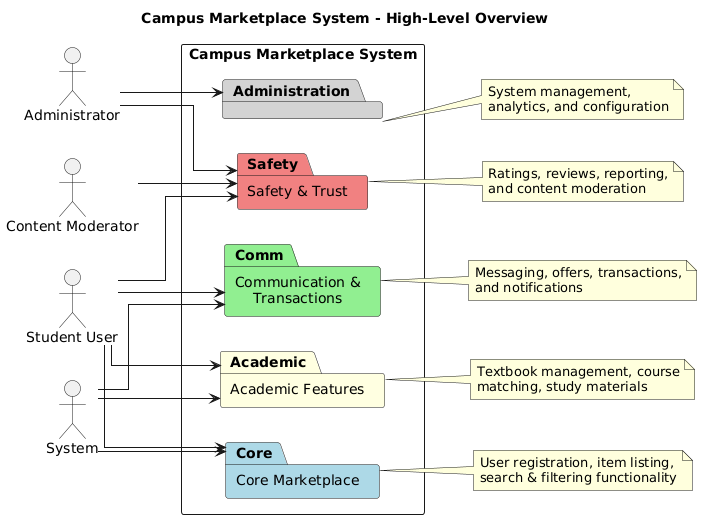

The diagram above was rendered by PlantUML. Its source (embedded in the PNG):
@startuml
title Campus Marketplace System - High-Level Overview

left to right direction
skinparam packageStyle rectangle
skinparam linetype ortho

actor "Student User" as Student
actor "Administrator" as Admin
actor "Content Moderator" as Moderator
actor "System" as System

package "Campus Marketplace System" {
  package "Core Marketplace" as Core #LightBlue
  package "Communication &\nTransactions" as Comm #LightGreen
  package "Safety & Trust" as Safety #LightCoral
  package "Academic Features" as Academic #LightYellow
  package "Administration" as Administration #LightGray
}

Student --> Core
Student --> Comm
Student --> Safety
Student --> Academic

Admin --> Administration
Admin --> Safety

Moderator --> Safety

System --> Core
System --> Comm
System --> Academic

note right of Core
  User registration, item listing,
  search & filtering functionality
end note

note right of Comm
  Messaging, offers, transactions,
  and notifications
end note

note right of Safety
  Ratings, reviews, reporting,
  and content moderation
end note

note right of Academic
  Textbook management, course
  matching, study materials
end note

note right of Administration
  System management,
  analytics, and configuration
end note
@enduml